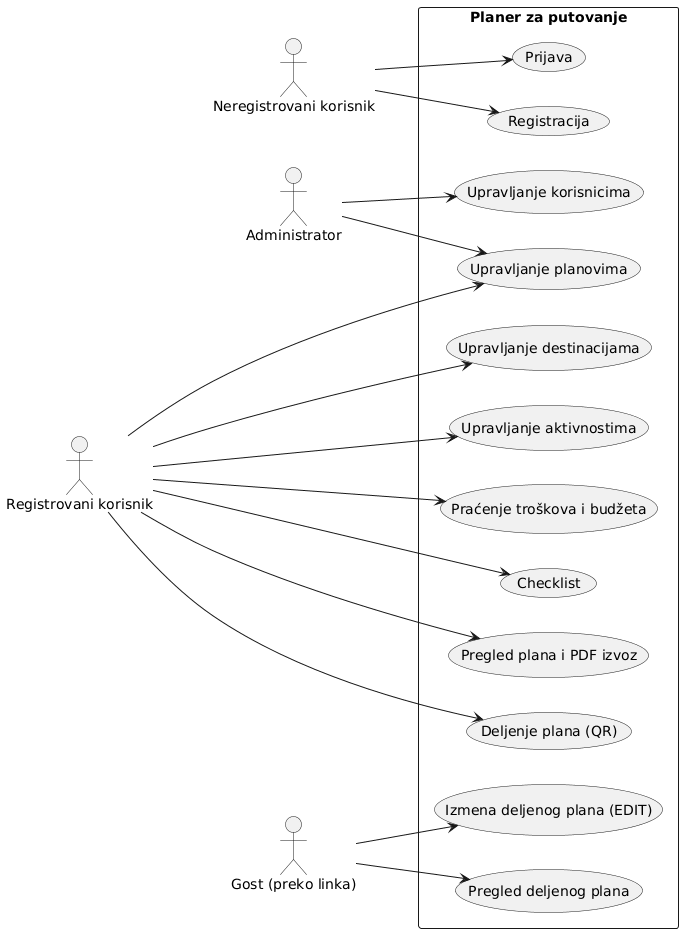

The diagram above was rendered by PlantUML. Its source (embedded in the PNG):
@startuml
left to right direction
skinparam packageStyle rectangle

actor "Neregistrovani korisnik" as Guest
actor "Registrovani korisnik" as User
actor "Administrator" as Admin
actor "Gost (preko linka)" as Shared

rectangle "Planer za putovanje" {
  usecase "Registracija" as UC1
  usecase "Prijava" as UC2
  usecase "Upravljanje planovima" as UC3
  usecase "Upravljanje destinacijama" as UC4
  usecase "Upravljanje aktivnostima" as UC5
  usecase "Praćenje troškova i budžeta" as UC6
  usecase "Checklist" as UC7
  usecase "Pregled plana i PDF izvoz" as UC8
  usecase "Deljenje plana (QR)" as UC9
  usecase "Upravljanje korisnicima" as UC10
  usecase "Pregled deljenog plana" as UC11
  usecase "Izmena deljenog plana (EDIT)" as UC12
}

Guest --> UC1
Guest --> UC2

User --> UC3
User --> UC4
User --> UC5
User --> UC6
User --> UC7
User --> UC8
User --> UC9

Admin --> UC10
Admin --> UC3

Shared --> UC11
Shared --> UC12

User -[hidden]-> Admin
@enduml